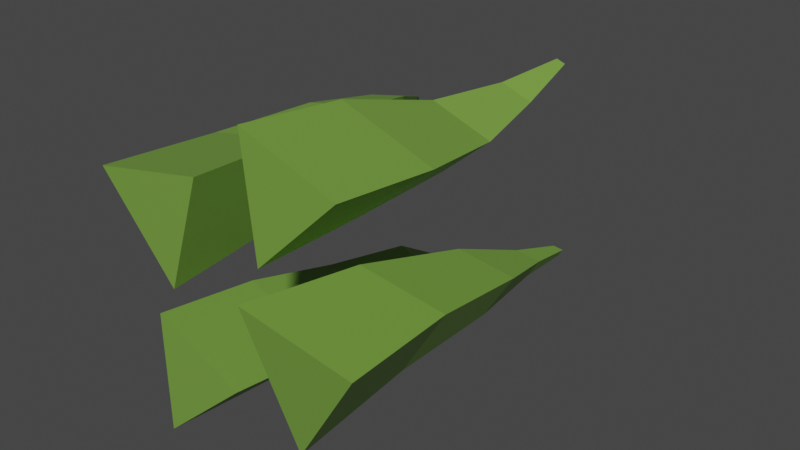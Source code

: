 # Source: Grass2.blend  (saved by Blender 3.3.6; exported with 4.5.12 LTS)
import bpy
from mathutils import Matrix  # noqa: F401  (used for matrix-valued properties, if any)

bpy.ops.wm.read_factory_settings(use_empty=True)
scene = bpy.context.scene
scene.name = 'Scene'

# ---- collections
col_collection = bpy.data.collections.new('Collection'); scene.collection.children.link(col_collection)

# ---- materials (node trees are filled in below, after node groups)
mat_material_001 = bpy.data.materials.new('Material.001')
mat_material_001.use_transparent_shadow = False

# ---- material node trees
mat_material_001.use_nodes = True; mat_material_001.node_tree.nodes.clear()
_N = mat_material_001.node_tree.nodes; _L = mat_material_001.node_tree.links
n0 = _N.new('ShaderNodeBsdfPrincipled'); n0.name = 'Principled BSDF'; n0.location = (10, 300)
n0.distribution = 'GGX'
n0.subsurface_method = 'RANDOM_WALK_SKIN'
n0.inputs[0].default_value = (0.1779, 0.3467, 0.05286, 1.0)
n0.inputs[3].default_value = 1.45
n0.inputs[27].default_value = (0.0, 0.0, 0.0, 1.0)
n0.inputs[28].default_value = 1.0
n1 = _N.new('ShaderNodeOutputMaterial'); n1.name = 'Material Output'; n1.location = (300, 300)
_L.new(n0.outputs[0], n1.inputs[0])
n1.is_active_output = True

# ---- world
world_world = bpy.data.worlds.new('World'); scene.world = world_world
world_world.use_nodes = True; world_world.node_tree.nodes.clear()
_N = world_world.node_tree.nodes; _L = world_world.node_tree.links
n0 = _N.new('ShaderNodeOutputWorld'); n0.name = 'World Output'; n0.location = (300, 300)
n1 = _N.new('ShaderNodeBackground'); n1.name = 'Background'; n1.location = (10, 300)
n1.inputs[0].default_value = (0.05088, 0.05088, 0.05088, 1.0)
_L.new(n1.outputs[0], n0.inputs[0])
n0.is_active_output = True
world_world.color = (0.05088, 0.05088, 0.05088)
world_world.use_sun_shadow = False
world_world.sun_shadow_jitter_overblur = 0.0

# ---- meshes
me_cylinder_001 = bpy.data.meshes.new('Cylinder.001')
me_cylinder_001.from_pydata([(0.01426, 0.0008807, 0.0187), (0.01424, 0.05102, 0.01856), (0.04981, 0.001174, 0.05322), (0.04744, 0.05111, 0.04655), (0.008972, 0.001202, 0.06797), (0.006597, 0.05114, 0.0613), (0.01473, 0.09831, 0.01984), (0.03659, 0.09837, 0.03827), (0.009701, 0.09839, 0.04798), (0.01931, 0.1334, 0.03242), (0.03062, 0.1334, 0.04197), (0.0167, 0.1334, 0.04699), (0.02451, 0.162, 0.04679), (0.02769, 0.162, 0.04947), (0.02378, 0.162, 0.05088), (0.05251, 0.0948, -0.01198), (0.03712, 0.09808, -0.03571), (0.02724, 0.003692, -0.05266), (0.03257, 0.05279, -0.04064), (0.05854, -0.002975, -0.004409), (0.05604, 0.04779, -0.004456), (0.0009962, 0.002445, -0.001068), (0.01288, 0.05186, -0.00195), (0.02421, 0.09747, -0.01034), (0.05251, 0.0948, -0.01198), (0.03712, 0.09808, -0.03571), (0.02421, 0.09747, -0.01034), (0.04622, 0.1222, -0.01869), (0.03994, 0.1236, -0.02837), (0.03468, 0.1233, -0.01802), (0.04622, 0.1222, -0.01869), (0.03994, 0.1236, -0.02837), (0.03468, 0.1233, -0.01802), (0.04443, 0.1428, -0.02269), (0.04191, 0.1433, -0.02657), (0.0398, 0.1432, -0.02242), (-0.01459, 0.001124, 0.04317), (-0.01831, 0.05125, 0.03978), (-0.06554, 0.001077, 0.03298), (-0.06089, 0.05121, 0.03126), (-0.03124, 0.0009797, -0.006052), (-0.03222, 0.05113, -0.001357), (-0.01831, 0.05125, 0.03978), (-0.06089, 0.05121, 0.03126), (-0.03222, 0.05113, -0.001357), (-0.01442, 0.08719, 0.04311), (-0.04445, 0.08716, 0.0371), (-0.02423, 0.0871, 0.0141), (-0.02362, 0.1216, 0.03493), (-0.04173, 0.1215, 0.03131), (-0.02954, 0.1215, 0.01744), (-0.03324, 0.1427, 0.02643), (-0.04579, 0.1427, 0.02392), (-0.03734, 0.1427, 0.0143), (-0.04333, 0.1568, 0.01752), (-0.04819, 0.1568, 0.01655), (-0.04492, 0.1568, 0.01283), (-0.005182, 0.05071, -0.04697), (-0.04023, 0.05062, -0.0726), (-0.04021, 0.000483, -0.07246), (-0.04023, 0.05062, -0.0726), (-0.0009489, 0.0005954, -0.03728), (-0.005182, 0.05071, -0.04697), (-0.04067, 0.0006309, -0.01974), (-0.04491, 0.05074, -0.02943), (-0.04491, 0.05074, -0.02943), (-0.01431, 0.09888, -0.05718), (-0.04248, 0.09882, -0.07778), (-0.04623, 0.09891, -0.04309), (-0.02201, 0.1468, -0.06377), (-0.04303, 0.1467, -0.07914), (-0.04584, 0.1468, -0.05325), (-0.03406, 0.1738, -0.07424), (-0.04408, 0.1737, -0.08157), (-0.04542, 0.1738, -0.06923), (-0.04131, 0.1925, -0.08096), (-0.04498, 0.1925, -0.08365), (-0.04547, 0.1925, -0.07912)], [], [(0, 1, 3, 2), (2, 3, 5, 4), (1, 5, 8, 6), (4, 5, 1, 0), (0, 2, 4), (6, 8, 11, 9), (5, 3, 7, 8), (3, 1, 6, 7), (9, 11, 14, 12), (8, 7, 10, 11), (7, 6, 9, 10), (13, 12, 14), (11, 10, 13, 14), (10, 9, 12, 13), (22, 20, 15, 23), (17, 18, 20, 19), (15, 16, 25, 24), (19, 20, 22, 21), (18, 22, 23, 16), (20, 18, 16, 15), (21, 22, 18, 17), (17, 19, 21), (24, 25, 28, 27), (23, 15, 24, 26), (16, 23, 26, 25), (27, 28, 31, 30), (26, 24, 27, 29), (25, 26, 29, 28), (30, 31, 34, 33), (29, 27, 30, 32), (28, 29, 32, 31), (33, 34, 35), (32, 30, 33, 35), (31, 32, 35, 34), (36, 37, 39, 38), (38, 39, 41, 40), (37, 41, 44, 42), (40, 41, 37, 36), (36, 38, 40), (42, 44, 47, 45), (41, 39, 43, 44), (39, 37, 42, 43), (45, 47, 50, 48), (44, 43, 46, 47), (43, 42, 45, 46), (48, 50, 53, 51), (47, 46, 49, 50), (46, 45, 48, 49), (51, 53, 56, 54), (50, 49, 52, 53), (49, 48, 51, 52), (55, 54, 56), (53, 52, 55, 56), (52, 51, 54, 55), (66, 67, 70, 69), (64, 62, 57, 65), (59, 60, 62, 61), (65, 57, 66, 68), (57, 58, 67, 66), (61, 62, 64, 63), (60, 64, 65, 58), (62, 60, 58, 57), (63, 64, 60, 59), (59, 61, 63), (58, 65, 68, 67), (69, 70, 73, 72), (68, 66, 69, 71), (67, 68, 71, 70), (72, 73, 76, 75), (71, 69, 72, 74), (70, 71, 74, 73), (75, 76, 77), (74, 72, 75, 77), (73, 74, 77, 76)])
_uv = me_cylinder_001.uv_layers.new(name='UVMap')
_uv.uv.foreach_set('vector', [1.0, 0.5, 1.0, 1.0, 0.6667, 1.0, 0.6667, 0.5, 0.6667, 0.5, 0.6667, 1.0, 0.3333, 1.0, 0.3333, 0.5, -5.96e-08, 1.0, 0.3333, 1.0, 0.3333, 1.0, -5.96e-08, 1.0, 0.3333, 0.5, 0.3333, 1.0, -5.96e-08, 1.0, -5.96e-08, 0.5, 0.75, 0.49, 0.9578, 0.13, 0.5422, 0.13, -5.96e-08, 1.0, 0.3333, 1.0, 0.3333, 1.0, -5.96e-08, 1.0, 0.3333, 1.0, 0.6667, 1.0, 0.6667, 1.0, 0.3333, 1.0, 0.6667, 1.0, 1.0, 1.0, 1.0, 1.0, 0.6667, 1.0, -5.96e-08, 1.0, 0.3333, 1.0, 0.3333, 1.0, -5.96e-08, 1.0, 0.3333, 1.0, 0.6667, 1.0, 0.6667, 1.0, 0.3333, 1.0, 0.6667, 1.0, 1.0, 1.0, 1.0, 1.0, 0.6667, 1.0, 0.4578, 0.13, 0.25, 0.49, 0.04215, 0.13, 0.3333, 1.0, 0.6667, 1.0, 0.6667, 1.0, 0.3333, 1.0, 0.6667, 1.0, 1.0, 1.0, 1.0, 1.0, 0.6667, 1.0, 0.3333, 1.0, 0.6667, 1.0, 0.6667, 1.0, 0.3333, 1.0, 1.0, 0.5, 1.0, 1.0, 0.6667, 1.0, 0.6667, 0.5, 0.6667, 1.0, 1.0, 1.0, 1.0, 1.0, 0.6667, 1.0, 0.6667, 0.5, 0.6667, 1.0, 0.3333, 1.0, 0.3333, 0.5, -5.96e-08, 1.0, 0.3333, 1.0, 0.3333, 1.0, -5.96e-08, 1.0, 0.6667, 1.0, 1.0, 1.0, 1.0, 1.0, 0.6667, 1.0, 0.3333, 0.5, 0.3333, 1.0, -5.96e-08, 1.0, -5.96e-08, 0.5, 0.75, 0.49, 0.9578, 0.13, 0.5422, 0.13, 0.6667, 1.0, 1.0, 1.0, 1.0, 1.0, 0.6667, 1.0, 0.3333, 1.0, 0.6667, 1.0, 0.6667, 1.0, 0.3333, 1.0, -5.96e-08, 1.0, 0.3333, 1.0, 0.3333, 1.0, -5.96e-08, 1.0, 0.6667, 1.0, 1.0, 1.0, 1.0, 1.0, 0.6667, 1.0, 0.3333, 1.0, 0.6667, 1.0, 0.6667, 1.0, 0.3333, 1.0, -5.96e-08, 1.0, 0.3333, 1.0, 0.3333, 1.0, -5.96e-08, 1.0, 0.6667, 1.0, 1.0, 1.0, 1.0, 1.0, 0.6667, 1.0, 0.3333, 1.0, 0.6667, 1.0, 0.6667, 1.0, 0.3333, 1.0, -5.96e-08, 1.0, 0.3333, 1.0, 0.3333, 1.0, -5.96e-08, 1.0, 0.4578, 0.13, 0.25, 0.49, 0.04215, 0.13, 0.3333, 1.0, 0.6667, 1.0, 0.6667, 1.0, 0.3333, 1.0, -5.96e-08, 1.0, 0.3333, 1.0, 0.3333, 1.0, -5.96e-08, 1.0, 1.0, 0.5, 1.0, 1.0, 0.6667, 1.0, 0.6667, 0.5, 0.6667, 0.5, 0.6667, 1.0, 0.3333, 1.0, 0.3333, 0.5, -5.96e-08, 1.0, 0.3333, 1.0, 0.3333, 1.0, -5.96e-08, 1.0, 0.3333, 0.5, 0.3333, 1.0, -5.96e-08, 1.0, -5.96e-08, 0.5, 0.75, 0.49, 0.9578, 0.13, 0.5422, 0.13, -5.96e-08, 1.0, 0.3333, 1.0, 0.3333, 1.0, -5.96e-08, 1.0, 0.3333, 1.0, 0.6667, 1.0, 0.6667, 1.0, 0.3333, 1.0, 0.6667, 1.0, 1.0, 1.0, 1.0, 1.0, 0.6667, 1.0, -5.96e-08, 1.0, 0.3333, 1.0, 0.3333, 1.0, -5.96e-08, 1.0, 0.3333, 1.0, 0.6667, 1.0, 0.6667, 1.0, 0.3333, 1.0, 0.6667, 1.0, 1.0, 1.0, 1.0, 1.0, 0.6667, 1.0, -5.96e-08, 1.0, 0.3333, 1.0, 0.3333, 1.0, -5.96e-08, 1.0, 0.3333, 1.0, 0.6667, 1.0, 0.6667, 1.0, 0.3333, 1.0, 0.6667, 1.0, 1.0, 1.0, 1.0, 1.0, 0.6667, 1.0, -5.96e-08, 1.0, 0.3333, 1.0, 0.3333, 1.0, -5.96e-08, 1.0, 0.3333, 1.0, 0.6667, 1.0, 0.6667, 1.0, 0.3333, 1.0, 0.6667, 1.0, 1.0, 1.0, 1.0, 1.0, 0.6667, 1.0, 0.4578, 0.13, 0.25, 0.49, 0.04215, 0.13, 0.3333, 1.0, 0.6667, 1.0, 0.6667, 1.0, 0.3333, 1.0, 0.6667, 1.0, 1.0, 1.0, 1.0, 1.0, 0.6667, 1.0, 0.6667, 1.0, 1.0, 1.0, 1.0, 1.0, 0.6667, 1.0, 0.3333, 1.0, 0.6667, 1.0, 0.6667, 1.0, 0.3333, 1.0, 1.0, 0.5, 1.0, 1.0, 0.6667, 1.0, 0.6667, 0.5, 0.3333, 1.0, 0.6667, 1.0, 0.6667, 1.0, 0.3333, 1.0, 0.6667, 1.0, 1.0, 1.0, 1.0, 1.0, 0.6667, 1.0, 0.6667, 0.5, 0.6667, 1.0, 0.3333, 1.0, 0.3333, 0.5, -5.96e-08, 1.0, 0.3333, 1.0, 0.3333, 1.0, -5.96e-08, 1.0, 0.6667, 1.0, 1.0, 1.0, 1.0, 1.0, 0.6667, 1.0, 0.3333, 0.5, 0.3333, 1.0, -5.96e-08, 1.0, -5.96e-08, 0.5, 0.75, 0.49, 0.9578, 0.13, 0.5422, 0.13, -5.96e-08, 1.0, 0.3333, 1.0, 0.3333, 1.0, -5.96e-08, 1.0, 0.6667, 1.0, 1.0, 1.0, 1.0, 1.0, 0.6667, 1.0, 0.3333, 1.0, 0.6667, 1.0, 0.6667, 1.0, 0.3333, 1.0, -5.96e-08, 1.0, 0.3333, 1.0, 0.3333, 1.0, -5.96e-08, 1.0, 0.6667, 1.0, 1.0, 1.0, 1.0, 1.0, 0.6667, 1.0, 0.3333, 1.0, 0.6667, 1.0, 0.6667, 1.0, 0.3333, 1.0, -5.96e-08, 1.0, 0.3333, 1.0, 0.3333, 1.0, -5.96e-08, 1.0, 0.4578, 0.13, 0.25, 0.49, 0.04215, 0.13, 0.3333, 1.0, 0.6667, 1.0, 0.6667, 1.0, 0.3333, 1.0, -5.96e-08, 1.0, 0.3333, 1.0, 0.3333, 1.0, -5.96e-08, 1.0])
me_cylinder_001.materials.append(mat_material_001)
me_cylinder_001.update()

# ---- objects
ob_glass = bpy.data.objects.new('Glass', me_cylinder_001)

# ---- transforms, parenting, visibility, modifiers, constraints
ob_glass.location = (0.0, 0.0, 0.0)

# ---- collection membership
col_collection.objects.link(ob_glass)

# ---- scene / render settings (as saved in the file)
scene.frame_start = 1; scene.frame_end = 250; scene.frame_set(0)
scene.render.engine = 'BLENDER_EEVEE_NEXT'
scene.cycles.sampling_pattern = 'TABULATED_SOBOL'
scene.cycles.use_light_tree = False
scene.view_settings.view_transform = 'Filmic'
bpy.context.view_layer.update()

# ---- added for rendering (the .blend has no active camera and no usable light): camera, sun
cam_auto = bpy.data.cameras.new('AutoCamera')
cam_auto.lens = 50.0
cam_auto.sensor_width = 36.0
cam_auto.clip_end = 1000.0
ob_auto_camera = bpy.data.objects.new('AutoCamera', cam_auto)
scene.collection.objects.link(ob_auto_camera)
ob_auto_camera.location = (0.252541, -0.212506, 0.196993)
ob_auto_camera.rotation_euler = (1.09748, -7.21219e-08, 0.694738)
scene.camera = ob_auto_camera
light_auto_sun = bpy.data.lights.new('AutoSun', 'SUN')
light_auto_sun.energy = 3.0
light_auto_sun.angle = 0.0523599
ob_auto_sun = bpy.data.objects.new('AutoSun', light_auto_sun)
scene.collection.objects.link(ob_auto_sun)
ob_auto_sun.rotation_euler = (0.872665, 0.174533, 0.523599)
bpy.context.view_layer.update()
